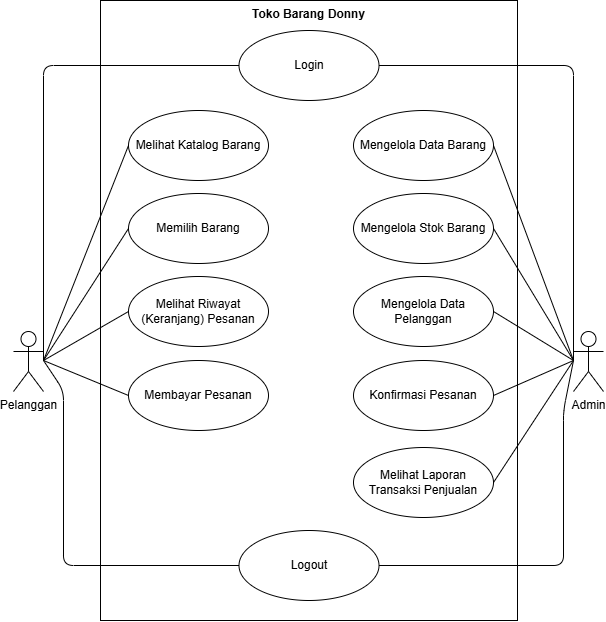

The diagram above was exported from draw.io. Its source (the exported page's mxGraphModel, read from the mxfile embedded in the PNG):
<mxGraphModel dx="829" dy="1574" grid="1" gridSize="10" guides="1" tooltips="1" connect="1" arrows="1" fold="1" page="1" pageScale="1" pageWidth="850" pageHeight="1100" math="0" shadow="0">
  <root>
    <mxCell id="0" />
    <mxCell id="1" parent="0" />
    <mxCell id="2" value="Pelanggan" style="shape=umlActor;html=1;verticalLabelPosition=bottom;verticalAlign=top;align=center;" parent="1" vertex="1">
      <mxGeometry x="170" y="321" width="30" height="60" as="geometry" />
    </mxCell>
    <mxCell id="3" value="Toko Barang Donny" style="shape=rect;html=1;verticalAlign=top;fontStyle=1;whiteSpace=wrap;align=center;movable=1;resizable=1;rotatable=1;deletable=1;editable=1;locked=0;connectable=1;" parent="1" vertex="1">
      <mxGeometry x="257" y="-10" width="417" height="620" as="geometry" />
    </mxCell>
    <mxCell id="6" value="Admin" style="shape=umlActor;html=1;verticalLabelPosition=bottom;verticalAlign=top;align=center;" parent="1" vertex="1">
      <mxGeometry x="730" y="321" width="30" height="60" as="geometry" />
    </mxCell>
    <mxCell id="7" value="Memilih Barang" style="ellipse;whiteSpace=wrap;html=1;" parent="1" vertex="1">
      <mxGeometry x="285" y="183" width="140" height="70" as="geometry" />
    </mxCell>
    <mxCell id="11" value="Melihat Katalog Barang" style="ellipse;whiteSpace=wrap;html=1;" parent="1" vertex="1">
      <mxGeometry x="285" y="100" width="140" height="70" as="geometry" />
    </mxCell>
    <mxCell id="14" value="Melihat Riwayat (Keranjang) Pesanan" style="ellipse;whiteSpace=wrap;html=1;" parent="1" vertex="1">
      <mxGeometry x="285" y="266" width="140" height="70" as="geometry" />
    </mxCell>
    <mxCell id="17" value="Mengelola Data Barang" style="ellipse;whiteSpace=wrap;html=1;" parent="1" vertex="1">
      <mxGeometry x="510" y="100" width="140" height="70" as="geometry" />
    </mxCell>
    <mxCell id="18" value="Konfirmasi Pesanan" style="ellipse;whiteSpace=wrap;html=1;" parent="1" vertex="1">
      <mxGeometry x="510" y="350" width="140" height="70" as="geometry" />
    </mxCell>
    <mxCell id="19" value="Membayar Pesanan" style="ellipse;whiteSpace=wrap;html=1;" parent="1" vertex="1">
      <mxGeometry x="285" y="350" width="140" height="70" as="geometry" />
    </mxCell>
    <mxCell id="20" value="Mengelola Data Pelanggan" style="ellipse;whiteSpace=wrap;html=1;" parent="1" vertex="1">
      <mxGeometry x="510" y="266" width="140" height="70" as="geometry" />
    </mxCell>
    <mxCell id="21" value="Melihat Laporan Transaksi Penjualan" style="ellipse;whiteSpace=wrap;html=1;" parent="1" vertex="1">
      <mxGeometry x="510" y="437" width="140" height="70" as="geometry" />
    </mxCell>
    <mxCell id="25" value="" style="edgeStyle=none;html=1;endArrow=none;verticalAlign=bottom;exitX=1;exitY=0.5;exitDx=0;exitDy=0;entryX=0;entryY=0.5;entryDx=0;entryDy=0;" parent="1" source="43" target="11" edge="1">
      <mxGeometry width="160" relative="1" as="geometry">
        <mxPoint x="230" y="300" as="sourcePoint" />
        <mxPoint x="390" y="300" as="targetPoint" />
      </mxGeometry>
    </mxCell>
    <mxCell id="26" value="" style="edgeStyle=none;html=1;endArrow=none;verticalAlign=bottom;exitX=1;exitY=0.5;exitDx=0;exitDy=0;entryX=0;entryY=0.5;entryDx=0;entryDy=0;" parent="1" source="43" target="7" edge="1">
      <mxGeometry width="160" relative="1" as="geometry">
        <mxPoint x="210" y="300" as="sourcePoint" />
        <mxPoint x="370" y="300" as="targetPoint" />
      </mxGeometry>
    </mxCell>
    <mxCell id="27" value="" style="edgeStyle=none;html=1;endArrow=none;verticalAlign=bottom;exitX=1;exitY=0.5;exitDx=0;exitDy=0;entryX=0;entryY=0.5;entryDx=0;entryDy=0;" parent="1" source="43" target="14" edge="1">
      <mxGeometry width="160" relative="1" as="geometry">
        <mxPoint x="240" y="310" as="sourcePoint" />
        <mxPoint x="400" y="310" as="targetPoint" />
      </mxGeometry>
    </mxCell>
    <mxCell id="28" value="" style="edgeStyle=none;html=1;endArrow=none;verticalAlign=bottom;exitX=1;exitY=0.5;exitDx=0;exitDy=0;entryX=0;entryY=0.5;entryDx=0;entryDy=0;" parent="1" source="43" target="19" edge="1">
      <mxGeometry width="160" relative="1" as="geometry">
        <mxPoint x="280" y="350" as="sourcePoint" />
        <mxPoint x="440" y="350" as="targetPoint" />
      </mxGeometry>
    </mxCell>
    <mxCell id="29" value="" style="edgeStyle=none;html=1;endArrow=none;verticalAlign=bottom;entryX=0;entryY=0.5;entryDx=0;entryDy=0;exitX=1;exitY=0.5;exitDx=0;exitDy=0;" parent="1" source="17" target="44" edge="1">
      <mxGeometry width="160" relative="1" as="geometry">
        <mxPoint x="730" y="270" as="sourcePoint" />
        <mxPoint x="890" y="270" as="targetPoint" />
      </mxGeometry>
    </mxCell>
    <mxCell id="30" value="" style="edgeStyle=none;html=1;endArrow=none;verticalAlign=bottom;exitX=1;exitY=0.5;exitDx=0;exitDy=0;entryX=0;entryY=0.5;entryDx=0;entryDy=0;" parent="1" source="20" target="44" edge="1">
      <mxGeometry width="160" relative="1" as="geometry">
        <mxPoint x="720" y="230" as="sourcePoint" />
        <mxPoint x="880" y="230" as="targetPoint" />
      </mxGeometry>
    </mxCell>
    <mxCell id="31" value="" style="edgeStyle=none;html=1;endArrow=none;verticalAlign=bottom;exitX=1;exitY=0.5;exitDx=0;exitDy=0;entryX=0;entryY=0.5;entryDx=0;entryDy=0;" parent="1" source="18" target="44" edge="1">
      <mxGeometry width="160" relative="1" as="geometry">
        <mxPoint x="650" y="300" as="sourcePoint" />
        <mxPoint x="810" y="300" as="targetPoint" />
      </mxGeometry>
    </mxCell>
    <mxCell id="32" value="" style="edgeStyle=none;html=1;endArrow=none;verticalAlign=bottom;exitX=1;exitY=0.5;exitDx=0;exitDy=0;entryX=0;entryY=0.5;entryDx=0;entryDy=0;" parent="1" source="21" target="44" edge="1">
      <mxGeometry width="160" relative="1" as="geometry">
        <mxPoint x="750" y="230" as="sourcePoint" />
        <mxPoint x="910" y="230" as="targetPoint" />
      </mxGeometry>
    </mxCell>
    <mxCell id="36" value="Mengelola Stok Barang" style="ellipse;whiteSpace=wrap;html=1;" parent="1" vertex="1">
      <mxGeometry x="510" y="183" width="140" height="70" as="geometry" />
    </mxCell>
    <mxCell id="37" value="" style="edgeStyle=none;html=1;endArrow=none;verticalAlign=bottom;exitX=1;exitY=0.5;exitDx=0;exitDy=0;entryX=0;entryY=0.5;entryDx=0;entryDy=0;" parent="1" source="36" target="44" edge="1">
      <mxGeometry width="160" relative="1" as="geometry">
        <mxPoint x="710" y="210" as="sourcePoint" />
        <mxPoint x="770" y="290" as="targetPoint" />
      </mxGeometry>
    </mxCell>
    <mxCell id="41" value="Login" style="ellipse;whiteSpace=wrap;html=1;" vertex="1" parent="1">
      <mxGeometry x="395.5" y="20" width="140" height="70" as="geometry" />
    </mxCell>
    <mxCell id="42" value="Logout" style="ellipse;whiteSpace=wrap;html=1;" vertex="1" parent="1">
      <mxGeometry x="395.5" y="520" width="140" height="70" as="geometry" />
    </mxCell>
    <mxCell id="43" value="" style="rounded=0;whiteSpace=wrap;html=1;fillColor=none;strokeColor=none;" vertex="1" parent="1">
      <mxGeometry x="170" y="320" width="30" height="60" as="geometry" />
    </mxCell>
    <mxCell id="44" value="" style="rounded=0;whiteSpace=wrap;html=1;fillColor=none;strokeColor=none;" vertex="1" parent="1">
      <mxGeometry x="730" y="320" width="30" height="60" as="geometry" />
    </mxCell>
    <mxCell id="45" value="" style="edgeStyle=none;html=1;endArrow=none;verticalAlign=bottom;exitX=0;exitY=0.5;exitDx=0;exitDy=0;entryX=1;entryY=0.5;entryDx=0;entryDy=0;" edge="1" parent="1" source="41" target="43">
      <mxGeometry width="160" relative="1" as="geometry">
        <mxPoint x="210" y="110" as="sourcePoint" />
        <mxPoint x="210" y="217.47" as="targetPoint" />
        <Array as="points">
          <mxPoint x="200" y="55" />
        </Array>
      </mxGeometry>
    </mxCell>
    <mxCell id="47" value="" style="edgeStyle=none;html=1;endArrow=none;verticalAlign=bottom;exitX=1;exitY=0.5;exitDx=0;exitDy=0;entryX=0;entryY=0.5;entryDx=0;entryDy=0;" edge="1" parent="1" source="41" target="44">
      <mxGeometry width="160" relative="1" as="geometry">
        <mxPoint x="720" y="110" as="sourcePoint" />
        <mxPoint x="880" y="110" as="targetPoint" />
        <Array as="points">
          <mxPoint x="730" y="55" />
        </Array>
      </mxGeometry>
    </mxCell>
    <mxCell id="48" value="" style="edgeStyle=none;html=1;endArrow=none;verticalAlign=bottom;exitX=1;exitY=0.5;exitDx=0;exitDy=0;entryX=0;entryY=0.5;entryDx=0;entryDy=0;" edge="1" parent="1" source="43" target="42">
      <mxGeometry width="160" relative="1" as="geometry">
        <mxPoint x="430" y="440" as="sourcePoint" />
        <mxPoint x="590" y="440" as="targetPoint" />
        <Array as="points">
          <mxPoint x="220" y="380" />
          <mxPoint x="220" y="555" />
        </Array>
      </mxGeometry>
    </mxCell>
    <mxCell id="49" value="" style="edgeStyle=none;html=1;endArrow=none;verticalAlign=bottom;exitX=0;exitY=0.5;exitDx=0;exitDy=0;entryX=1;entryY=0.5;entryDx=0;entryDy=0;" edge="1" parent="1" source="44" target="42">
      <mxGeometry width="160" relative="1" as="geometry">
        <mxPoint x="674" y="460" as="sourcePoint" />
        <mxPoint x="834" y="460" as="targetPoint" />
        <Array as="points">
          <mxPoint x="720" y="400" />
          <mxPoint x="720" y="555" />
        </Array>
      </mxGeometry>
    </mxCell>
  </root>
</mxGraphModel>